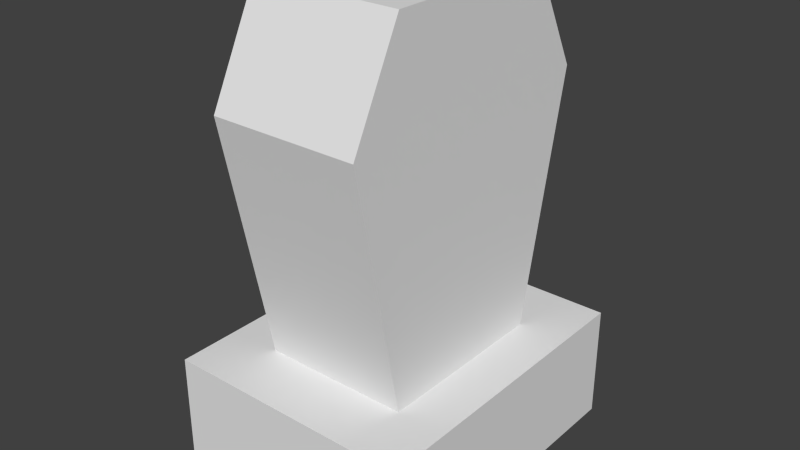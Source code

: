 # Source: Tombstone3.blend  (saved by Blender 2.75.0; exported with 4.5.12 LTS)
import bpy
from mathutils import Matrix  # noqa: F401  (used for matrix-valued properties, if any)

bpy.ops.wm.read_factory_settings(use_empty=True)
scene = bpy.context.scene
scene.name = 'Scene'

# ---- collections
col_collection_1 = bpy.data.collections.new('Collection 1'); scene.collection.children.link(col_collection_1)

# ---- world
world_world = bpy.data.worlds.new('World'); scene.world = world_world
world_world.color = (0.05088, 0.05088, 0.05088)
world_world.use_sun_shadow = False
world_world.sun_shadow_jitter_overblur = 0.0
world_world.cycles.sampling_method = 'MANUAL'
world_world.cycles.sample_map_resolution = 256

# ---- meshes
me_cube = bpy.data.meshes.new('Cube')
me_cube.from_pydata([(-0.5802, -0.5861, 0.9107), (-0.5802, -0.5861, 7.079), (-0.5802, 0.5624, 0.9107), (-0.5802, 0.5624, 7.079), (0.608, -0.5861, 0.9107), (0.608, -0.5861, 7.079), (0.608, 0.5624, 0.9107), (0.608, 0.5624, 7.079), (-0.5802, -0.9139, 5.3), (-0.5802, 0.9019, 5.3), (0.608, 0.9019, 5.3), (0.608, -0.9139, 5.3), (-1.0, -1.0, -1.0), (-1.0, -1.0, 1.0), (-1.0, 1.0, -1.0), (-1.0, 1.0, 1.0), (1.0, -1.0, -1.0), (1.0, -1.0, 1.0), (1.0, 1.0, -1.0), (1.0, 1.0, 1.0)], [], [(8, 9, 2, 0), (9, 10, 6, 2), (10, 11, 4, 6), (11, 8, 0, 4), (0, 2, 6, 4), (5, 7, 3, 1), (5, 1, 8, 11), (7, 5, 11, 10), (3, 7, 10, 9), (1, 3, 9, 8), (13, 15, 14, 12), (15, 19, 18, 14), (19, 17, 16, 18), (17, 13, 12, 16), (12, 14, 18, 16), (17, 19, 15, 13)])
me_cube.use_remesh_preserve_volume = False
me_cube.use_remesh_preserve_attributes = False
me_cube.use_mirror_vertex_groups = False
me_cube.update()

# ---- objects
ob_cube = bpy.data.objects.new('Cube', me_cube)

# ---- transforms, parenting, visibility, modifiers, constraints
ob_cube.location = (-0.005649, 0.02212, 0.3941)
ob_cube.scale = (0.7957, 1.0, 0.3663)
ob_cube.lineart.crease_threshold = 0.0

# ---- collection membership
col_collection_1.objects.link(ob_cube)

# ---- scene / render settings (as saved in the file)
scene.frame_start = 1; scene.frame_end = 250; scene.frame_set(1)
scene.render.engine = 'CYCLES'
scene.render.resolution_percentage = 50
scene.render.dither_intensity = 0.0
scene.cycles.use_denoising = False
scene.cycles.samples = 10
scene.cycles.sampling_pattern = 'TABULATED_SOBOL'
scene.cycles.light_sampling_threshold = 0.0
scene.cycles.use_adaptive_sampling = False
scene.cycles.use_light_tree = False
scene.cycles.blur_glossy = 0.0
scene.cycles.pixel_filter_type = 'GAUSSIAN'
scene.cycles.sample_clamp_indirect = 0.0
scene.view_settings.view_transform = 'Standard'
bpy.context.view_layer.update()

# ---- added for rendering (the .blend has no active camera and no usable light): camera, sun
cam_auto = bpy.data.cameras.new('AutoCamera')
cam_auto.lens = 50.0
cam_auto.sensor_width = 36.0
cam_auto.clip_end = 1000.0
ob_auto_camera = bpy.data.objects.new('AutoCamera', cam_auto)
scene.collection.objects.link(ob_auto_camera)
ob_auto_camera.location = (3.61254, -4.31971, 4.40217)
ob_auto_camera.rotation_euler = (1.09748, -7.21219e-08, 0.694738)
scene.camera = ob_auto_camera
light_auto_sun = bpy.data.lights.new('AutoSun', 'SUN')
light_auto_sun.energy = 3.0
light_auto_sun.angle = 0.0523599
ob_auto_sun = bpy.data.objects.new('AutoSun', light_auto_sun)
scene.collection.objects.link(ob_auto_sun)
ob_auto_sun.rotation_euler = (0.872665, 0.174533, 0.523599)
bpy.context.view_layer.update()
